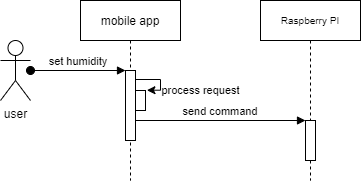

The diagram above was exported from draw.io. Its source (the exported page's mxGraphModel, read from the mxfile embedded in the PNG):
<mxGraphModel dx="1422" dy="655" grid="1" gridSize="10" guides="1" tooltips="1" connect="1" arrows="1" fold="1" page="1" pageScale="1" pageWidth="850" pageHeight="1100" math="0" shadow="0">
  <root>
    <mxCell id="0" />
    <mxCell id="1" parent="0" />
    <mxCell id="3nuBFxr9cyL0pnOWT2aG-1" value="mobile app" style="shape=umlLifeline;perimeter=lifelinePerimeter;container=1;collapsible=0;recursiveResize=0;rounded=0;shadow=0;strokeWidth=1;" parent="1" vertex="1">
      <mxGeometry x="120" y="80" width="100" height="180" as="geometry" />
    </mxCell>
    <mxCell id="K7kPP6jn-IFc48BcHdpT-2" value="process request" style="edgeStyle=orthogonalEdgeStyle;rounded=0;orthogonalLoop=1;jettySize=auto;html=1;entryX=1.143;entryY=-0.014;entryDx=0;entryDy=0;entryPerimeter=0;" parent="3nuBFxr9cyL0pnOWT2aG-1" source="3nuBFxr9cyL0pnOWT2aG-2" target="K7kPP6jn-IFc48BcHdpT-1" edge="1">
      <mxGeometry x="0.4493" y="40" relative="1" as="geometry">
        <Array as="points">
          <mxPoint x="80" y="79" />
          <mxPoint x="80" y="90" />
        </Array>
        <mxPoint x="40" y="-40" as="offset" />
      </mxGeometry>
    </mxCell>
    <mxCell id="3nuBFxr9cyL0pnOWT2aG-2" value="" style="points=[];perimeter=orthogonalPerimeter;rounded=0;shadow=0;strokeWidth=1;" parent="3nuBFxr9cyL0pnOWT2aG-1" vertex="1">
      <mxGeometry x="45" y="70" width="10" height="70" as="geometry" />
    </mxCell>
    <mxCell id="K7kPP6jn-IFc48BcHdpT-1" value="" style="points=[];perimeter=orthogonalPerimeter;rounded=0;shadow=0;strokeWidth=1;" parent="3nuBFxr9cyL0pnOWT2aG-1" vertex="1">
      <mxGeometry x="55" y="90" width="10" height="20" as="geometry" />
    </mxCell>
    <mxCell id="3nuBFxr9cyL0pnOWT2aG-5" value="Raspberry PI" style="shape=umlLifeline;perimeter=lifelinePerimeter;container=1;collapsible=0;recursiveResize=0;rounded=0;shadow=0;strokeWidth=1;fontSize=10;" parent="1" vertex="1">
      <mxGeometry x="300" y="80" width="100" height="180" as="geometry" />
    </mxCell>
    <mxCell id="3nuBFxr9cyL0pnOWT2aG-6" value="" style="points=[];perimeter=orthogonalPerimeter;rounded=0;shadow=0;strokeWidth=1;" parent="3nuBFxr9cyL0pnOWT2aG-5" vertex="1">
      <mxGeometry x="45" y="120" width="10" height="40" as="geometry" />
    </mxCell>
    <mxCell id="3nuBFxr9cyL0pnOWT2aG-8" value="send command" style="verticalAlign=bottom;endArrow=block;entryX=0;entryY=0;shadow=0;strokeWidth=1;" parent="1" target="3nuBFxr9cyL0pnOWT2aG-6" edge="1">
      <mxGeometry relative="1" as="geometry">
        <mxPoint x="175" y="200" as="sourcePoint" />
      </mxGeometry>
    </mxCell>
    <mxCell id="V5uKcMq4RwRyj6rqlpI_-1" value="user" style="shape=umlActor;verticalLabelPosition=bottom;verticalAlign=top;html=1;outlineConnect=0;" parent="1" vertex="1">
      <mxGeometry x="40" y="120" width="30" height="60" as="geometry" />
    </mxCell>
    <mxCell id="3nuBFxr9cyL0pnOWT2aG-3" value="set humidity" style="verticalAlign=bottom;startArrow=oval;endArrow=block;startSize=8;shadow=0;strokeWidth=1;" parent="1" source="V5uKcMq4RwRyj6rqlpI_-1" target="3nuBFxr9cyL0pnOWT2aG-2" edge="1">
      <mxGeometry relative="1" as="geometry">
        <mxPoint x="105" y="150" as="sourcePoint" />
      </mxGeometry>
    </mxCell>
  </root>
</mxGraphModel>